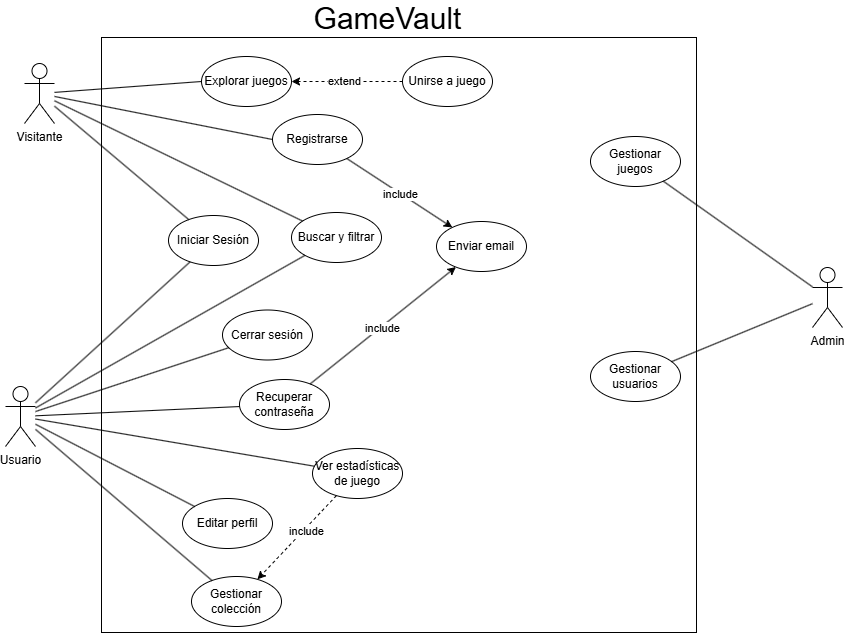

The diagram above was exported from draw.io. Its source (the exported page's mxGraphModel, read from the mxfile embedded in the PNG):
<mxGraphModel dx="2214" dy="823" grid="0" gridSize="10" guides="1" tooltips="1" connect="1" arrows="1" fold="1" page="0" pageScale="1" pageWidth="827" pageHeight="1169" background="light-dark(#FFFFFF,#FFFFFF)" math="0" shadow="0">
  <root>
    <mxCell id="0" />
    <mxCell id="1" parent="0" />
    <mxCell id="SUXtr9GA7RIxRiAqq5Mo-3" parent="1" style="whiteSpace=wrap;html=1;aspect=fixed;fillColor=none;strokeColor=light-dark(#000000,#000000);fontColor=light-dark(#000000,#000000);" value="" vertex="1">
      <mxGeometry height="595" width="595" x="-600" y="430" as="geometry" />
    </mxCell>
    <mxCell id="8mD5RzBNnKR13uwQhFP0-33" edge="1" parent="1" source="SUXtr9GA7RIxRiAqq5Mo-4" style="rounded=0;orthogonalLoop=1;jettySize=auto;html=1;strokeColor=light-dark(#000000,#000000);" target="8mD5RzBNnKR13uwQhFP0-28">
      <mxGeometry relative="1" as="geometry" />
    </mxCell>
    <mxCell id="SUXtr9GA7RIxRiAqq5Mo-4" parent="1" style="ellipse;whiteSpace=wrap;html=1;fillColor=none;strokeColor=light-dark(#000000,#000000);fontColor=light-dark(#000000,#000000);" value="Registrarse" vertex="1">
      <mxGeometry height="50" width="90" x="-429" y="507" as="geometry" />
    </mxCell>
    <mxCell id="SUXtr9GA7RIxRiAqq5Mo-5" parent="1" style="ellipse;whiteSpace=wrap;html=1;fillColor=none;strokeColor=light-dark(#000000,#000000);fontColor=light-dark(#000000,#000000);" value="Explorar juegos" vertex="1">
      <mxGeometry height="50" width="90" x="-500" y="449" as="geometry" />
    </mxCell>
    <mxCell id="SUXtr9GA7RIxRiAqq5Mo-7" parent="1" style="ellipse;whiteSpace=wrap;html=1;fillColor=none;strokeColor=light-dark(#000000,#000000);fontColor=light-dark(#000000,#000000);" value="Iniciar Sesión" vertex="1">
      <mxGeometry height="50" width="90" x="-533" y="608" as="geometry" />
    </mxCell>
    <mxCell id="8mD5RzBNnKR13uwQhFP0-1" parent="1" style="ellipse;whiteSpace=wrap;html=1;fillColor=none;strokeColor=light-dark(#000000,#000000);fontColor=light-dark(#000000,#000000);" value="Cerrar sesión" vertex="1">
      <mxGeometry height="50" width="90" x="-479" y="702.5" as="geometry" />
    </mxCell>
    <mxCell id="8mD5RzBNnKR13uwQhFP0-34" edge="1" parent="1" source="8mD5RzBNnKR13uwQhFP0-2" style="rounded=0;orthogonalLoop=1;jettySize=auto;html=1;strokeColor=light-dark(#000000,#000000);" target="8mD5RzBNnKR13uwQhFP0-28">
      <mxGeometry relative="1" as="geometry" />
    </mxCell>
    <mxCell id="8mD5RzBNnKR13uwQhFP0-2" parent="1" style="ellipse;whiteSpace=wrap;html=1;fillColor=none;strokeColor=light-dark(#000000,#000000);fontColor=light-dark(#000000,#000000);" value="Recuperar contraseña" vertex="1">
      <mxGeometry height="50" width="90" x="-462" y="772" as="geometry" />
    </mxCell>
    <mxCell id="8mD5RzBNnKR13uwQhFP0-3" parent="1" style="ellipse;whiteSpace=wrap;html=1;fillColor=none;strokeColor=light-dark(#000000,#000000);fontColor=light-dark(#000000,#000000);" value="Editar perfil" vertex="1">
      <mxGeometry height="50" width="90" x="-519" y="891" as="geometry" />
    </mxCell>
    <mxCell id="8mD5RzBNnKR13uwQhFP0-4" parent="1" style="ellipse;whiteSpace=wrap;html=1;fillColor=none;strokeColor=light-dark(#000000,#000000);fontColor=light-dark(#000000,#000000);" value="Gestionar colección" vertex="1">
      <mxGeometry height="50" width="90" x="-510" y="969" as="geometry" />
    </mxCell>
    <mxCell id="8mD5RzBNnKR13uwQhFP0-5" parent="1" style="ellipse;whiteSpace=wrap;html=1;fillColor=none;strokeColor=light-dark(#000000,#000000);fontColor=light-dark(#000000,#000000);" value="Buscar y filtrar" vertex="1">
      <mxGeometry height="50" width="90" x="-410" y="605" as="geometry" />
    </mxCell>
    <mxCell id="8mD5RzBNnKR13uwQhFP0-35" edge="1" parent="1" source="8mD5RzBNnKR13uwQhFP0-6" style="rounded=0;orthogonalLoop=1;jettySize=auto;html=1;dashed=1;strokeColor=light-dark(#000000,#000000);" target="8mD5RzBNnKR13uwQhFP0-4">
      <mxGeometry relative="1" as="geometry" />
    </mxCell>
    <mxCell id="8mD5RzBNnKR13uwQhFP0-6" parent="1" style="ellipse;whiteSpace=wrap;html=1;fillColor=none;strokeColor=light-dark(#000000,#000000);fontColor=light-dark(#000000,#000000);" value="Ver estadísticas de juego" vertex="1">
      <mxGeometry height="50" width="90" x="-389" y="841" as="geometry" />
    </mxCell>
    <mxCell id="8mD5RzBNnKR13uwQhFP0-7" parent="1" style="ellipse;whiteSpace=wrap;html=1;fillColor=none;strokeColor=light-dark(#000000,#000000);fontColor=light-dark(#000000,#000000);" value="Gestionar usuarios" vertex="1">
      <mxGeometry height="50" width="90" x="-111" y="744" as="geometry" />
    </mxCell>
    <mxCell id="8mD5RzBNnKR13uwQhFP0-8" parent="1" style="ellipse;whiteSpace=wrap;html=1;fillColor=none;strokeColor=light-dark(#000000,#000000);fontColor=light-dark(#000000,#000000);" value="Gestionar juegos" vertex="1">
      <mxGeometry height="50" width="90" x="-111" y="529" as="geometry" />
    </mxCell>
    <mxCell id="8mD5RzBNnKR13uwQhFP0-14" edge="1" parent="1" source="8mD5RzBNnKR13uwQhFP0-9" style="rounded=0;orthogonalLoop=1;jettySize=auto;html=1;entryX=0;entryY=0.5;entryDx=0;entryDy=0;strokeColor=light-dark(#000000,#000000);endArrow=none;endFill=0;" target="SUXtr9GA7RIxRiAqq5Mo-5">
      <mxGeometry relative="1" as="geometry" />
    </mxCell>
    <mxCell id="8mD5RzBNnKR13uwQhFP0-15" edge="1" parent="1" source="8mD5RzBNnKR13uwQhFP0-9" style="rounded=0;orthogonalLoop=1;jettySize=auto;html=1;entryX=0;entryY=0.5;entryDx=0;entryDy=0;strokeColor=light-dark(#000000,#000000);endArrow=none;endFill=0;" target="SUXtr9GA7RIxRiAqq5Mo-4">
      <mxGeometry relative="1" as="geometry" />
    </mxCell>
    <mxCell id="8mD5RzBNnKR13uwQhFP0-16" edge="1" parent="1" source="8mD5RzBNnKR13uwQhFP0-9" style="rounded=0;orthogonalLoop=1;jettySize=auto;html=1;strokeColor=light-dark(#000000,#000000);endArrow=none;endFill=0;" target="SUXtr9GA7RIxRiAqq5Mo-7">
      <mxGeometry relative="1" as="geometry" />
    </mxCell>
    <mxCell id="8mD5RzBNnKR13uwQhFP0-23" edge="1" parent="1" source="8mD5RzBNnKR13uwQhFP0-9" style="rounded=0;orthogonalLoop=1;jettySize=auto;html=1;strokeColor=light-dark(#000000,#000000);endArrow=none;endFill=0;" target="8mD5RzBNnKR13uwQhFP0-5">
      <mxGeometry relative="1" as="geometry" />
    </mxCell>
    <mxCell id="8mD5RzBNnKR13uwQhFP0-9" parent="1" style="shape=umlActor;verticalLabelPosition=bottom;verticalAlign=top;html=1;outlineConnect=0;strokeColor=light-dark(#000000,#000000);" value="&lt;font style=&quot;color: light-dark(rgb(0, 0, 0), rgb(0, 0, 0));&quot;&gt;Visitante&lt;/font&gt;" vertex="1">
      <mxGeometry height="60" width="30" x="-677" y="456" as="geometry" />
    </mxCell>
    <mxCell id="8mD5RzBNnKR13uwQhFP0-17" edge="1" parent="1" source="8mD5RzBNnKR13uwQhFP0-10" style="rounded=0;orthogonalLoop=1;jettySize=auto;html=1;strokeColor=light-dark(#000000,#000000);endArrow=none;endFill=0;" target="SUXtr9GA7RIxRiAqq5Mo-7">
      <mxGeometry relative="1" as="geometry" />
    </mxCell>
    <mxCell id="8mD5RzBNnKR13uwQhFP0-18" edge="1" parent="1" source="8mD5RzBNnKR13uwQhFP0-10" style="rounded=0;orthogonalLoop=1;jettySize=auto;html=1;strokeColor=light-dark(#000000,#000000);endArrow=none;endFill=0;" target="8mD5RzBNnKR13uwQhFP0-1">
      <mxGeometry relative="1" as="geometry" />
    </mxCell>
    <mxCell id="8mD5RzBNnKR13uwQhFP0-19" edge="1" parent="1" source="8mD5RzBNnKR13uwQhFP0-10" style="rounded=0;orthogonalLoop=1;jettySize=auto;html=1;strokeColor=light-dark(#000000,#000000);endArrow=none;endFill=0;" target="8mD5RzBNnKR13uwQhFP0-2">
      <mxGeometry relative="1" as="geometry" />
    </mxCell>
    <mxCell id="8mD5RzBNnKR13uwQhFP0-20" edge="1" parent="1" source="8mD5RzBNnKR13uwQhFP0-10" style="rounded=0;orthogonalLoop=1;jettySize=auto;html=1;strokeColor=light-dark(#000000,#000000);endArrow=none;endFill=0;" target="8mD5RzBNnKR13uwQhFP0-4">
      <mxGeometry relative="1" as="geometry" />
    </mxCell>
    <mxCell id="8mD5RzBNnKR13uwQhFP0-21" edge="1" parent="1" source="8mD5RzBNnKR13uwQhFP0-10" style="rounded=0;orthogonalLoop=1;jettySize=auto;html=1;strokeColor=light-dark(#000000,#000000);endArrow=none;endFill=0;" target="8mD5RzBNnKR13uwQhFP0-3">
      <mxGeometry relative="1" as="geometry" />
    </mxCell>
    <mxCell id="8mD5RzBNnKR13uwQhFP0-22" edge="1" parent="1" source="8mD5RzBNnKR13uwQhFP0-10" style="rounded=0;orthogonalLoop=1;jettySize=auto;html=1;strokeColor=light-dark(#000000,#000000);endArrow=none;endFill=0;" target="8mD5RzBNnKR13uwQhFP0-6">
      <mxGeometry relative="1" as="geometry" />
    </mxCell>
    <mxCell id="8mD5RzBNnKR13uwQhFP0-27" edge="1" parent="1" source="8mD5RzBNnKR13uwQhFP0-10" style="rounded=0;orthogonalLoop=1;jettySize=auto;html=1;endArrow=none;endFill=0;strokeColor=light-dark(#000000,#000000);" target="8mD5RzBNnKR13uwQhFP0-5">
      <mxGeometry relative="1" as="geometry" />
    </mxCell>
    <mxCell id="8mD5RzBNnKR13uwQhFP0-10" parent="1" style="shape=umlActor;verticalLabelPosition=bottom;verticalAlign=top;html=1;outlineConnect=0;strokeColor=light-dark(#000000,#000000);" value="&lt;font style=&quot;color: light-dark(rgb(0, 0, 0), rgb(0, 0, 0));&quot;&gt;Usuario&lt;/font&gt;" vertex="1">
      <mxGeometry height="60" width="30" x="-696" y="779" as="geometry" />
    </mxCell>
    <mxCell id="8mD5RzBNnKR13uwQhFP0-24" edge="1" parent="1" source="8mD5RzBNnKR13uwQhFP0-11" style="rounded=0;orthogonalLoop=1;jettySize=auto;html=1;endArrow=none;endFill=0;strokeColor=light-dark(#000000,#000000);" target="8mD5RzBNnKR13uwQhFP0-8">
      <mxGeometry relative="1" as="geometry" />
    </mxCell>
    <mxCell id="8mD5RzBNnKR13uwQhFP0-25" edge="1" parent="1" source="8mD5RzBNnKR13uwQhFP0-11" style="rounded=0;orthogonalLoop=1;jettySize=auto;html=1;endArrow=none;endFill=0;strokeColor=light-dark(#000000,#000000);" target="8mD5RzBNnKR13uwQhFP0-7">
      <mxGeometry relative="1" as="geometry" />
    </mxCell>
    <mxCell id="8mD5RzBNnKR13uwQhFP0-11" parent="1" style="shape=umlActor;verticalLabelPosition=bottom;verticalAlign=top;html=1;outlineConnect=0;strokeColor=light-dark(#000000,#000000);" value="&lt;font style=&quot;color: light-dark(rgb(0, 0, 0), rgb(0, 0, 0));&quot;&gt;Admin&lt;/font&gt;" vertex="1">
      <mxGeometry height="60" width="30" x="111" y="660" as="geometry" />
    </mxCell>
    <mxCell id="8mD5RzBNnKR13uwQhFP0-28" parent="1" style="ellipse;whiteSpace=wrap;html=1;fillColor=none;strokeColor=light-dark(#000000,#000000);fontColor=light-dark(#000000,#000000);" value="Enviar email" vertex="1">
      <mxGeometry height="50" width="90" x="-265" y="614" as="geometry" />
    </mxCell>
    <mxCell id="8mD5RzBNnKR13uwQhFP0-31" edge="1" parent="1" source="8mD5RzBNnKR13uwQhFP0-29" style="rounded=0;orthogonalLoop=1;jettySize=auto;html=1;dashed=1;strokeColor=light-dark(#000000,#000000);" target="SUXtr9GA7RIxRiAqq5Mo-5">
      <mxGeometry relative="1" as="geometry" />
    </mxCell>
    <mxCell id="8mD5RzBNnKR13uwQhFP0-39" connectable="0" parent="8mD5RzBNnKR13uwQhFP0-31" style="edgeLabel;html=1;align=center;verticalAlign=middle;resizable=0;points=[];" value="&lt;font&gt;&lt;span style=&quot;color: light-dark(rgb(0, 0, 0), rgb(0, 0, 0)); background-color: light-dark(rgb(255, 255, 255), rgb(255, 255, 255));&quot;&gt;include&lt;/span&gt;&lt;/font&gt;" vertex="1">
      <mxGeometry relative="1" x="0.045" as="geometry">
        <mxPoint x="55" y="112" as="offset" />
      </mxGeometry>
    </mxCell>
    <mxCell id="8mD5RzBNnKR13uwQhFP0-29" parent="1" style="ellipse;whiteSpace=wrap;html=1;fillColor=none;strokeColor=light-dark(#000000,#000000);fontColor=light-dark(#000000,#000000);" value="Unirse a juego" vertex="1">
      <mxGeometry height="50" width="90" x="-299" y="449" as="geometry" />
    </mxCell>
    <mxCell id="8mD5RzBNnKR13uwQhFP0-40" connectable="0" parent="1" style="edgeLabel;html=1;align=center;verticalAlign=middle;resizable=0;points=[];" value="&lt;font&gt;&lt;span style=&quot;color: light-dark(rgb(0, 0, 0), rgb(0, 0, 0)); background-color: light-dark(rgb(255, 255, 255), rgb(255, 255, 255));&quot;&gt;include&lt;/span&gt;&lt;/font&gt;" vertex="1">
      <mxGeometry x="-320" y="720" as="geometry" />
    </mxCell>
    <mxCell id="8mD5RzBNnKR13uwQhFP0-41" connectable="0" parent="1" style="edgeLabel;html=1;align=center;verticalAlign=middle;resizable=0;points=[];" value="&lt;font&gt;&lt;span style=&quot;color: light-dark(rgb(0, 0, 0), rgb(0, 0, 0)); background-color: light-dark(rgb(255, 255, 255), rgb(255, 255, 255));&quot;&gt;extend&lt;/span&gt;&lt;/font&gt;" vertex="1">
      <mxGeometry x="-344" y="477" as="geometry">
        <mxPoint x="-14" y="-4" as="offset" />
      </mxGeometry>
    </mxCell>
    <mxCell id="8mD5RzBNnKR13uwQhFP0-42" connectable="0" parent="1" style="edgeLabel;html=1;align=center;verticalAlign=middle;resizable=0;points=[];" value="&lt;font&gt;&lt;span style=&quot;color: light-dark(rgb(0, 0, 0), rgb(0, 0, 0)); background-color: light-dark(rgb(255, 255, 255), rgb(255, 255, 255));&quot;&gt;include&lt;/span&gt;&lt;/font&gt;" vertex="1">
      <mxGeometry x="-410" y="911" as="geometry">
        <mxPoint x="14" y="12" as="offset" />
      </mxGeometry>
    </mxCell>
    <mxCell id="8mD5RzBNnKR13uwQhFP0-43" parent="1" style="text;html=1;whiteSpace=wrap;strokeColor=none;fillColor=none;align=center;verticalAlign=middle;rounded=0;" value="&lt;span style=&quot;color: light-dark(rgb(0, 0, 0), rgb(0, 0, 0));&quot;&gt;&lt;font style=&quot;font-size: 30px;&quot;&gt;GameVault&lt;/font&gt;&lt;/span&gt;" vertex="1">
      <mxGeometry height="35" width="217" x="-422" y="393" as="geometry" />
    </mxCell>
  </root>
</mxGraphModel>